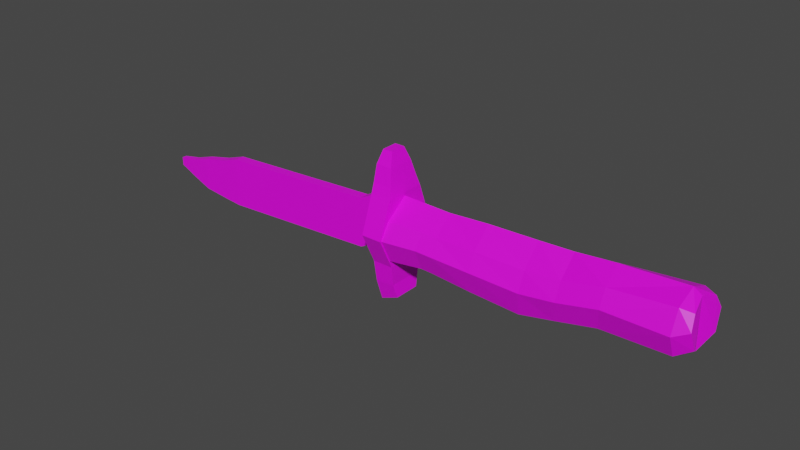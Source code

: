 # Source: knife.blend  (saved by Blender 2.83.20; exported with 4.5.12 LTS)
import bpy
from mathutils import Matrix  # noqa: F401  (used for matrix-valued properties, if any)

bpy.ops.wm.read_factory_settings(use_empty=True)
scene = bpy.context.scene
scene.name = 'Scene'

# ---- collections
col_collection = bpy.data.collections.new('Collection'); scene.collection.children.link(col_collection)

# ---- images (referenced by path relative to the original .blend; pixels are not part of the script)
import os
ASSET_DIR = os.environ.get("B2B_ASSET_DIR", "")  # directory of the original .blend (textures are referenced by path, not embedded)
HERE = os.path.dirname(os.path.abspath(__file__))  # packed textures are extracted next to this script under _unpacked/

def load_image(name, relpath, width, height, colorspace="sRGB"):
    """Load a texture the original file referenced (path relative to the .blend, or extracted next to this script)."""
    p = next((c for c in (os.path.join(HERE, relpath), os.path.join(ASSET_DIR, relpath)) if relpath and os.path.exists(c)), "")
    if p:
        img = bpy.data.images.load(p, check_existing=True)
        img.name = name
    else:  # same state as the original file: an image datablock whose file is absent (Cycles renders it pink)
        img = bpy.data.images.new(name, width, height)
        img.source = "FILE"
        img.filepath = "//" + (relpath or name)
    img.colorspace_settings.name = colorspace
    return img
img_knife_png = load_image('knife.png', 'knife.png', 1024, 1024, 'sRGB')

# ---- materials (node trees are filled in below, after node groups)
mat_material_001 = bpy.data.materials.new('Material.001')
mat_material_001.use_transparent_shadow = False

# ---- material node trees
mat_material_001.use_nodes = True; mat_material_001.node_tree.nodes.clear()
_N = mat_material_001.node_tree.nodes; _L = mat_material_001.node_tree.links
n0 = _N.new('ShaderNodeBsdfPrincipled'); n0.name = 'Principled BSDF'; n0.location = (10, 300)
n0.distribution = 'GGX'
n0.subsurface_method = 'BURLEY'
n0.inputs[3].default_value = 1.45
n0.inputs[27].default_value = (0.0, 0.0, 0.0, 1.0)
n0.inputs[28].default_value = 1.0
n1 = _N.new('ShaderNodeOutputMaterial'); n1.name = 'Material Output'; n1.location = (300, 300)
n2 = _N.new('ShaderNodeTexImage'); n2.name = 'Image Texture'; n2.location = (-280, 280)
n2.image = img_knife_png
n2.interpolation = 'Closest'
_L.new(n0.outputs[0], n1.inputs[0])
_L.new(n2.outputs[0], n0.inputs[0])
n1.is_active_output = True

# ---- world
world_world = bpy.data.worlds.new('World'); scene.world = world_world
world_world.use_nodes = True; world_world.node_tree.nodes.clear()
_N = world_world.node_tree.nodes; _L = world_world.node_tree.links
n0 = _N.new('ShaderNodeOutputWorld'); n0.name = 'World Output'; n0.location = (300, 300)
n1 = _N.new('ShaderNodeBackground'); n1.name = 'Background'; n1.location = (10, 300)
n1.inputs[0].default_value = (0.05088, 0.05088, 0.05088, 1.0)
_L.new(n1.outputs[0], n0.inputs[0])
n0.is_active_output = True
world_world.color = (0.05088, 0.05088, 0.05088)
world_world.use_sun_shadow = False
world_world.sun_shadow_jitter_overblur = 0.0

# ---- meshes
me_cylinder = bpy.data.meshes.new('Cylinder')
me_cylinder.from_pydata([(2.255, -0.1702, 0.3384), (1.768, -0.1702, 0.2944), (2.255, -0.2407, 0.1682), (1.774, -0.2407, 0.1682), (2.255, -0.1702, -0.002038), (1.739, -0.1702, -0.01418), (2.347, -0.1396, 0.3184), (2.364, -0.1975, 0.2164), (2.374, -0.1396, 0.06944), (1.451, -0.1702, 0.2231), (1.457, -0.2407, 0.09684), (1.422, -0.1702, -0.08552), (1.176, -0.1702, 0.1977), (1.181, -0.2407, 0.058), (1.147, -0.1702, -0.1438), (0.7749, -0.1702, 0.1959), (0.7804, -0.2407, 0.06516), (0.7455, -0.1702, -0.1236), (-0.1194, -0.1664, -0.1876), (0.4509, -0.1702, 0.1885), (0.4564, -0.2407, 0.0712), (0.4216, -0.1702, -0.09814), (0.04937, -0.1664, -0.1876), (0.03537, -0.1664, 0.3537), (0.03537, -0.2741, 0.05925), (0.3246, -0.1702, 0.191), (0.3246, -0.2407, 0.07375), (0.3246, -0.1702, -0.0956), (-0.2613, -0.04043, -0.1569), (-0.1333, -0.1664, 0.3537), (0.0206, -0.1873, 0.1875), (0.0206, -0.2649, 0.05844), (0.0206, -0.1873, -0.1279), (-0.1333, -0.2741, 0.05925), (-0.3566, -0.04043, 0.1997), (-0.2613, -0.04043, 0.2474), (0.02212, -0.1426, 0.427), (-0.02911, -0.06456, 0.6655), (-0.1086, -0.06456, 0.6655), (-0.1333, -0.1426, 0.427), (-0.002608, -0.1078, 0.5595), (-0.108, -0.04043, 0.2474), (-0.1333, -0.1078, 0.5595), (-0.02911, -0.06456, 0.6655), (-0.1086, -0.06456, 0.6655), (-0.1143, -0.1426, -0.3606), (0.04046, -0.1426, -0.3491), (-0.108, -0.04043, -0.1569), (-0.09362, -0.1078, -0.5192), (0.05348, -0.1078, -0.462), (-0.1438, -0.1058, 0.0414), (-0.1491, -0.1058, 0.2468), (-0.1491, -0.1467, 0.135), (-0.1397, -0.06716, 0.3651), (-0.1491, -0.09677, 0.2746), (-0.1491, -0.08357, 0.3249), (-0.1397, -0.06716, 0.3651), (-0.1419, -0.09677, -0.02424), (-0.134, -0.08357, -0.08445), (-0.3566, -0.04043, -0.2045), (-1.697, -0.04043, 0.1265), (-1.697, -0.04043, -0.2778), (-1.869, -0.03691, 0.06931), (-1.869, -0.03691, -0.2646), (-2.076, -0.03328, 0.02362), (-2.076, -0.03328, -0.2445), (-2.236, -0.02642, -0.02649), (-2.236, -0.02642, -0.1871), (-2.397, -0.0188, -0.05448), (-2.397, -0.0188, -0.1225), (2.255, 0.0, 0.4089), (1.75, 0.0, 0.3851), (2.255, 0.1702, 0.3384), (1.768, 0.1702, 0.2944), (2.255, 0.2407, 0.1682), (1.774, 0.2407, 0.1682), (2.255, 0.1702, -0.002038), (1.739, 0.1702, -0.01418), (2.255, 0.0, -0.07255), (1.717, 0.0, -0.08124), (2.317, 0.0, 0.368), (2.347, 0.1396, 0.3184), (2.364, 0.1975, 0.2164), (2.374, 0.1396, 0.06944), (2.323, 0.0, -0.02228), (1.438, 0.0, 0.3577), (1.451, 0.1702, 0.2231), (1.457, 0.2407, 0.09684), (1.422, 0.1702, -0.08552), (1.4, 0.0, -0.1526), (1.163, 0.0, 0.3467), (1.176, 0.1702, 0.1977), (1.181, 0.2407, 0.058), (1.147, 0.1702, -0.1438), (1.125, 0.0, -0.218), (0.0206, 0.0, 0.325), (0.03537, 0.0, 0.3537), (-0.3566, 0.0, -0.2045), (0.7621, 0.0, 0.3352), (0.7749, 0.1702, 0.1959), (0.7804, 0.2407, 0.06516), (0.7455, 0.1702, -0.1236), (0.7237, 0.0, -0.193), (-0.3566, 0.0, 0.1997), (0.03537, 0.0, -0.001863), (-0.1194, 0.1664, -0.1876), (0.4381, 0.0, 0.3135), (0.4509, 0.1702, 0.1885), (0.4564, 0.2407, 0.0712), (0.4216, 0.1702, -0.09814), (0.3998, 0.0, -0.1604), (0.04937, 0.1664, -0.1876), (0.03537, 0.1664, 0.3537), (0.03537, 0.2741, 0.05925), (0.3246, 0.0, 0.316), (0.3246, 0.1702, 0.191), (0.3246, 0.2407, 0.07375), (0.3246, 0.1702, -0.0956), (0.3246, 0.0, -0.1579), (-0.002608, 0.0, 0.5595), (-0.2613, 0.04043, -0.1569), (-0.1333, 0.1664, 0.3537), (0.0206, 0.0, 0.325), (0.0206, 0.1873, 0.1875), (0.0206, 0.2649, 0.05844), (0.0206, 0.1873, -0.1279), (0.0206, 0.0, -0.1964), (-0.1333, 0.2741, 0.05925), (0.02212, 0.0, 0.427), (-0.3566, 0.04043, 0.1997), (-0.2613, 0.04043, 0.2474), (-0.02911, 0.0, 0.6655), (0.02212, 0.1426, 0.427), (-0.02911, 0.06456, 0.6655), (-0.1086, 0.06456, 0.6655), (-0.1333, 0.1426, 0.427), (-0.002608, 0.1078, 0.5595), (0.04937, 0.0, -0.1876), (-0.108, 0.04043, 0.2474), (-0.1333, 0.1078, 0.5595), (-0.02911, 0.06456, 0.6655), (-0.1086, 0.0, 0.6655), (-0.02911, 0.0, 0.6655), (-0.1086, 0.06456, 0.6655), (-0.1143, 0.1426, -0.3606), (0.04046, 0.1426, -0.3491), (0.04046, 0.0, -0.3491), (-0.108, 0.04043, -0.1569), (-0.09362, 0.1078, -0.5192), (0.05348, 0.1078, -0.462), (0.05348, 0.0, -0.462), (-0.09362, 0.0, -0.5192), (-0.1491, 0.0, 0.1119), (-0.1491, 0.0, 0.2468), (-0.1438, 0.1058, 0.0414), (-0.1491, 0.0, 0.3249), (-0.1491, 0.1058, 0.2468), (-0.1491, 0.1467, 0.135), (-0.1491, 0.0, 0.2746), (-0.1397, 0.0, 0.3651), (-0.1397, 0.06716, 0.3651), (-0.1491, 0.09677, 0.2746), (-0.1438, 0.0, 0.0414), (-0.1491, 0.08357, 0.3249), (-0.1397, 0.0, 0.3651), (-0.1397, 0.06716, 0.3651), (-0.1419, 0.09677, -0.02424), (-0.1419, 0.0, -0.02424), (-0.134, 0.08357, -0.08445), (-0.134, 0.0, -0.08445), (-0.3566, 0.04043, -0.2045), (-0.2613, 0.0, 0.2474), (-0.2613, 0.0, -0.1569), (-0.108, 0.0, -0.1569), (-0.108, 0.0, 0.2474), (-1.697, 0.0, -0.2778), (-1.697, 0.0, 0.1265), (-1.697, 0.04043, 0.1265), (-1.697, 0.04043, -0.2778), (-1.869, 0.0, -0.2646), (-1.869, 0.0, 0.06931), (-1.869, 0.03691, 0.06931), (-1.869, 0.03691, -0.2646), (-2.076, 0.0, -0.2445), (-2.076, 0.0, 0.02362), (-2.076, 0.03328, 0.02362), (-2.076, 0.03328, -0.2445), (-2.236, 0.0, -0.1871), (-2.236, 0.0, -0.02649), (-2.236, 0.02642, -0.02649), (-2.236, 0.02642, -0.1871), (-2.397, 0.0, -0.1225), (-2.397, 0.0, -0.05448), (-2.397, 0.0188, -0.05448), (-2.397, 0.0188, -0.1225)], [(122, 95)], [(70, 71, 1, 0), (0, 1, 3, 2), (2, 3, 5, 4), (4, 5, 79, 78), (70, 0, 6, 80), (4, 78, 84, 8), (0, 2, 7, 6), (2, 4, 8, 7), (5, 3, 10, 11), (1, 71, 85, 9), (79, 5, 11, 89), (3, 1, 9, 10), (89, 11, 14, 94), (10, 9, 12, 13), (11, 10, 13, 14), (9, 85, 90, 12), (14, 13, 16, 17), (12, 90, 98, 15), (94, 14, 17, 102), (13, 12, 15, 16), (22, 18, 45, 46), (17, 16, 20, 21), (15, 98, 106, 19), (102, 17, 21, 110), (16, 15, 19, 20), (25, 114, 122, 30), (110, 21, 27, 118), (20, 19, 25, 26), (23, 96, 128, 36), (29, 23, 36, 39), (21, 20, 26, 27), (19, 106, 114, 25), (38, 141, 164, 53), (33, 29, 51, 52), (104, 24, 22, 137), (24, 23, 29, 33), (118, 27, 32, 126), (26, 25, 30, 31), (104, 96, 23, 24), (27, 26, 31, 32), (84, 80, 6, 7, 8), (122, 126, 32, 31, 30), (44, 43, 37, 38), (39, 36, 40, 42), (151, 48, 58, 169), (36, 128, 119, 40), (48, 45, 57, 58), (42, 40, 43, 44), (40, 119, 131, 43), (43, 131, 142, 37), (18, 33, 52, 50), (142, 141, 38, 37), (24, 33, 18, 22), (39, 42, 55, 54), (146, 46, 49, 150), (45, 18, 50, 57), (137, 22, 46, 146), (151, 150, 49, 48), (42, 44, 56, 55), (46, 45, 48, 49), (52, 51, 153, 152), (153, 51, 54, 158), (158, 54, 55, 155), (155, 55, 56, 159), (159, 56, 53, 164), (52, 152, 162, 50), (50, 162, 167, 57), (57, 167, 169, 58), (44, 38, 53, 56), (29, 39, 54, 51), (61, 60, 62, 63), (34, 103, 176, 60), (173, 174, 41, 47), (47, 41, 35, 28), (172, 173, 47, 28), (174, 171, 35, 41), (35, 171, 103, 34), (172, 28, 59, 97), (97, 59, 61, 175), (28, 35, 34, 59), (59, 34, 60, 61), (63, 62, 64, 65), (60, 176, 180, 62), (175, 61, 63, 179), (65, 64, 66, 67), (62, 180, 184, 64), (179, 63, 65, 183), (187, 67, 69, 191), (64, 184, 188, 66), (183, 65, 67, 187), (69, 68, 192, 191), (67, 66, 68, 69), (66, 188, 192, 68), (70, 72, 73, 71), (72, 74, 75, 73), (74, 76, 77, 75), (76, 78, 79, 77), (70, 80, 81, 72), (76, 83, 84, 78), (72, 81, 82, 74), (74, 82, 83, 76), (77, 88, 87, 75), (73, 86, 85, 71), (79, 89, 88, 77), (75, 87, 86, 73), (89, 94, 93, 88), (87, 92, 91, 86), (88, 93, 92, 87), (86, 91, 90, 85), (93, 101, 100, 92), (91, 99, 98, 90), (94, 102, 101, 93), (92, 100, 99, 91), (111, 145, 144, 105), (101, 109, 108, 100), (99, 107, 106, 98), (102, 110, 109, 101), (100, 108, 107, 99), (115, 123, 122, 114), (110, 118, 117, 109), (108, 116, 115, 107), (112, 132, 128, 96), (121, 135, 132, 112), (109, 117, 116, 108), (107, 115, 114, 106), (134, 160, 164, 141), (127, 157, 156, 121), (104, 137, 111, 113), (113, 127, 121, 112), (118, 126, 125, 117), (116, 124, 123, 115), (104, 113, 112, 96), (117, 125, 124, 116), (84, 83, 82, 81, 80), (122, 123, 124, 125, 126), (143, 134, 133, 140), (135, 139, 136, 132), (151, 169, 168, 148), (132, 136, 119, 128), (148, 168, 166, 144), (139, 143, 140, 136), (136, 140, 131, 119), (140, 133, 142, 131), (105, 154, 157, 127), (142, 133, 134, 141), (113, 111, 105, 127), (135, 161, 163, 139), (146, 150, 149, 145), (144, 166, 154, 105), (137, 146, 145, 111), (151, 148, 149, 150), (139, 163, 165, 143), (145, 149, 148, 144), (157, 152, 153, 156), (153, 158, 161, 156), (158, 155, 163, 161), (155, 159, 165, 163), (159, 164, 160, 165), (157, 154, 162, 152), (154, 166, 167, 162), (166, 168, 169, 167), (143, 165, 160, 134), (121, 156, 161, 135), (178, 182, 181, 177), (129, 177, 176, 103), (173, 147, 138, 174), (147, 120, 130, 138), (172, 120, 147, 173), (174, 138, 130, 171), (130, 129, 103, 171), (172, 97, 170, 120), (97, 175, 178, 170), (120, 170, 129, 130), (170, 178, 177, 129), (182, 186, 185, 181), (177, 181, 180, 176), (175, 179, 182, 178), (186, 190, 189, 185), (181, 185, 184, 180), (179, 183, 186, 182), (187, 191, 194, 190), (185, 189, 188, 184), (183, 187, 190, 186), (194, 191, 192, 193), (190, 194, 193, 189), (189, 193, 192, 188)])
_uv = me_cylinder.uv_layers.new(name='UVMap')
_uv.uv.foreach_set('vector', [0.9343, 0.7561, 0.8366, 0.7405, 0.8402, 0.6813, 0.9343, 0.71, 0.9343, 0.71, 0.8402, 0.6813, 0.8412, 0.5989, 0.9343, 0.5989, 0.9343, 0.5989, 0.8412, 0.5989, 0.8345, 0.4798, 0.9343, 0.4877, 0.9343, 0.4877, 0.8345, 0.4798, 0.8303, 0.436, 0.9343, 0.4416, 0.9343, 0.7561, 0.9343, 0.71, 0.9521, 0.6969, 0.9463, 0.7294, 0.9343, 0.4877, 0.9343, 0.4416, 0.9473, 0.4745, 0.9572, 0.5344, 0.9343, 0.71, 0.9343, 0.5989, 0.9553, 0.6304, 0.9521, 0.6969, 0.9343, 0.5989, 0.9343, 0.4877, 0.9572, 0.5344, 0.9553, 0.6304, 0.8345, 0.4798, 0.8412, 0.5989, 0.7799, 0.5523, 0.7731, 0.4332, 0.8402, 0.6813, 0.8366, 0.7405, 0.7763, 0.7226, 0.7788, 0.6347, 0.8303, 0.436, 0.8345, 0.4798, 0.7731, 0.4332, 0.7689, 0.3894, 0.8412, 0.5989, 0.8402, 0.6813, 0.7788, 0.6347, 0.7799, 0.5523, 0.7689, 0.3894, 0.7731, 0.4332, 0.72, 0.3951, 0.7157, 0.3466, 0.7799, 0.5523, 0.7788, 0.6347, 0.7256, 0.6182, 0.7267, 0.5269, 0.7731, 0.4332, 0.7799, 0.5523, 0.7267, 0.5269, 0.72, 0.3951, 0.7788, 0.6347, 0.7763, 0.7226, 0.7232, 0.7154, 0.7256, 0.6182, 0.72, 0.3951, 0.7267, 0.5269, 0.6492, 0.5316, 0.6424, 0.4083, 0.7256, 0.6182, 0.7232, 0.7154, 0.6456, 0.7079, 0.6481, 0.6169, 0.7157, 0.3466, 0.72, 0.3951, 0.6424, 0.4083, 0.6382, 0.363, 0.7267, 0.5269, 0.7256, 0.6182, 0.6481, 0.6169, 0.6492, 0.5316, 0.5079, 0.3665, 0.4752, 0.3665, 0.4762, 0.2536, 0.5061, 0.261, 0.6424, 0.4083, 0.6492, 0.5316, 0.5865, 0.5355, 0.5798, 0.4249, 0.6481, 0.6169, 0.6456, 0.7079, 0.583, 0.6937, 0.5855, 0.6121, 0.6382, 0.363, 0.6424, 0.4083, 0.5798, 0.4249, 0.5756, 0.3843, 0.6492, 0.5316, 0.6481, 0.6169, 0.5855, 0.6121, 0.5865, 0.5355, 0.5611, 0.6138, 0.5611, 0.6954, 0.5023, 0.7013, 0.5023, 0.6114, 0.5756, 0.3843, 0.5798, 0.4249, 0.5611, 0.4266, 0.5611, 0.3859, 0.5865, 0.5355, 0.5855, 0.6121, 0.5611, 0.6138, 0.5611, 0.5372, 0.5051, 0.72, 0.5051, 0.72, 0.5026, 0.7679, 0.5026, 0.7679, 0.4725, 0.72, 0.5051, 0.72, 0.5026, 0.7679, 0.4725, 0.7679, 0.5798, 0.4249, 0.5865, 0.5355, 0.5611, 0.5372, 0.5611, 0.4266, 0.5855, 0.6121, 0.583, 0.6937, 0.5611, 0.6954, 0.5611, 0.6138, 0.4773, 0.9236, 0.4773, 0.9236, 0.4713, 0.7274, 0.4713, 0.7274, 0.4725, 0.5277, 0.4725, 0.72, 0.4695, 0.6502, 0.4695, 0.5772, 0.5051, 0.4878, 0.5051, 0.5277, 0.5079, 0.3665, 0.5079, 0.3665, 0.5051, 0.5277, 0.5051, 0.72, 0.4725, 0.72, 0.4725, 0.5277, 0.5611, 0.3859, 0.5611, 0.4266, 0.5023, 0.4055, 0.5023, 0.3607, 0.5611, 0.5372, 0.5611, 0.6138, 0.5023, 0.6114, 0.5023, 0.5272, 0.5051, 0.4878, 0.5051, 0.72, 0.5051, 0.72, 0.5051, 0.5277, 0.5611, 0.4266, 0.5611, 0.5372, 0.5023, 0.5272, 0.5023, 0.4055, 0.9473, 0.4745, 0.9463, 0.7294, 0.9521, 0.6969, 0.9553, 0.6304, 0.9572, 0.5344, 0.5023, 0.7013, 0.5023, 0.3607, 0.5023, 0.4055, 0.5023, 0.5272, 0.5023, 0.6114, 0.4773, 0.9236, 0.4927, 0.9236, 0.4927, 0.9236, 0.4773, 0.9236, 0.4725, 0.7679, 0.5026, 0.7679, 0.4978, 0.8544, 0.4725, 0.8544, 0.4802, 0.1499, 0.4802, 0.1499, 0.4724, 0.4339, 0.4724, 0.4339, 0.5026, 0.7679, 0.5026, 0.7679, 0.4978, 0.8544, 0.4978, 0.8544, 0.4802, 0.1499, 0.4762, 0.2536, 0.4709, 0.4732, 0.4724, 0.4339, 0.4725, 0.8544, 0.4978, 0.8544, 0.4927, 0.9236, 0.4773, 0.9236, 0.4978, 0.8544, 0.4978, 0.8544, 0.4927, 0.9236, 0.4927, 0.9236, 0.4927, 0.9236, 0.4927, 0.9236, 0.4927, 0.9236, 0.4927, 0.9236, 0.4752, 0.3665, 0.4725, 0.5277, 0.4695, 0.5772, 0.4705, 0.5161, 0.4927, 0.9236, 0.4773, 0.9236, 0.4773, 0.9236, 0.4927, 0.9236, 0.5051, 0.5277, 0.4725, 0.5277, 0.4752, 0.3665, 0.5079, 0.3665, 0.4725, 0.7679, 0.4725, 0.8544, 0.4695, 0.7012, 0.4695, 0.6683, 0.5061, 0.261, 0.5061, 0.261, 0.5086, 0.1873, 0.5086, 0.1873, 0.4762, 0.2536, 0.4752, 0.3665, 0.4705, 0.5161, 0.4709, 0.4732, 0.5079, 0.3665, 0.5079, 0.3665, 0.5061, 0.261, 0.5061, 0.261, 0.4802, 0.1499, 0.5086, 0.1873, 0.5086, 0.1873, 0.4802, 0.1499, 0.4725, 0.8544, 0.4773, 0.9236, 0.4713, 0.7274, 0.4695, 0.7012, 0.5061, 0.261, 0.4762, 0.2536, 0.4802, 0.1499, 0.5086, 0.1873, 0.4695, 0.5772, 0.4695, 0.6502, 0.4695, 0.6502, 0.4695, 0.5621, 0.4695, 0.6502, 0.4695, 0.6502, 0.4695, 0.6683, 0.4695, 0.6683, 0.4695, 0.6683, 0.4695, 0.6683, 0.4695, 0.7012, 0.4695, 0.7012, 0.4695, 0.7012, 0.4695, 0.7012, 0.4713, 0.7274, 0.4713, 0.7274, 0.4713, 0.7274, 0.4713, 0.7274, 0.4713, 0.7274, 0.4713, 0.7274, 0.4695, 0.5772, 0.4695, 0.5621, 0.4705, 0.5161, 0.4705, 0.5161, 0.4705, 0.5161, 0.4705, 0.5161, 0.4709, 0.4732, 0.4709, 0.4732, 0.4709, 0.4732, 0.4709, 0.4732, 0.4724, 0.4339, 0.4724, 0.4339, 0.4773, 0.9236, 0.4773, 0.9236, 0.4713, 0.7274, 0.4713, 0.7274, 0.4725, 0.72, 0.4725, 0.7679, 0.4695, 0.6683, 0.4695, 0.6502, 0.1702, 0.3076, 0.1702, 0.5716, 0.1369, 0.5343, 0.1369, 0.3162, 0.4294, 0.6195, 0.4294, 0.6195, 0.1702, 0.5716, 0.1702, 0.5716, 0.4774, 0.3866, 0.4774, 0.6506, 0.4774, 0.6506, 0.4774, 0.3866, 0.4774, 0.3866, 0.4774, 0.6506, 0.4478, 0.6506, 0.4478, 0.3866, 0.4478, 0.3866, 0.4774, 0.3866, 0.4774, 0.3866, 0.4478, 0.3866, 0.4774, 0.6506, 0.4478, 0.6506, 0.4478, 0.6506, 0.4774, 0.6506, 0.4478, 0.6506, 0.4478, 0.6506, 0.4294, 0.6195, 0.4294, 0.6195, 0.4478, 0.3866, 0.4478, 0.3866, 0.4294, 0.3555, 0.4294, 0.3555, 0.4294, 0.3555, 0.4294, 0.3555, 0.1702, 0.3076, 0.1702, 0.3076, 0.4478, 0.3866, 0.4478, 0.6506, 0.4294, 0.6195, 0.4294, 0.3555, 0.4294, 0.3555, 0.4294, 0.6195, 0.1702, 0.5716, 0.1702, 0.3076, 0.1369, 0.3162, 0.1369, 0.5343, 0.09693, 0.5044, 0.09693, 0.3293, 0.1702, 0.5716, 0.1702, 0.5716, 0.1369, 0.5343, 0.1369, 0.5343, 0.1702, 0.3076, 0.1702, 0.3076, 0.1369, 0.3162, 0.1369, 0.3162, 0.09693, 0.3293, 0.09693, 0.5044, 0.06612, 0.4717, 0.06612, 0.3668, 0.1369, 0.5343, 0.1369, 0.5343, 0.09693, 0.5044, 0.09693, 0.5044, 0.1369, 0.3162, 0.1369, 0.3162, 0.09693, 0.3293, 0.09693, 0.3293, 0.06612, 0.3668, 0.06612, 0.3668, 0.03497, 0.409, 0.03497, 0.409, 0.09693, 0.5044, 0.09693, 0.5044, 0.06612, 0.4717, 0.06612, 0.4717, 0.09693, 0.3293, 0.09693, 0.3293, 0.06612, 0.3668, 0.06612, 0.3668, 0.03497, 0.409, 0.03497, 0.4534, 0.03497, 0.4534, 0.03497, 0.409, 0.06612, 0.3668, 0.06612, 0.4717, 0.03497, 0.4534, 0.03497, 0.409, 0.06612, 0.4717, 0.06612, 0.4717, 0.03497, 0.4534, 0.03497, 0.4534, 0.9343, 0.7561, 0.9343, 0.71, 0.8402, 0.6813, 0.8366, 0.7405, 0.9343, 0.71, 0.9343, 0.5989, 0.8412, 0.5989, 0.8402, 0.6813, 0.9343, 0.5989, 0.9343, 0.4877, 0.8345, 0.4798, 0.8412, 0.5989, 0.9343, 0.4877, 0.9343, 0.4416, 0.8303, 0.436, 0.8345, 0.4798, 0.9343, 0.7561, 0.9463, 0.7294, 0.9521, 0.6969, 0.9343, 0.71, 0.9343, 0.4877, 0.9572, 0.5344, 0.9473, 0.4745, 0.9343, 0.4416, 0.9343, 0.71, 0.9521, 0.6969, 0.9553, 0.6304, 0.9343, 0.5989, 0.9343, 0.5989, 0.9553, 0.6304, 0.9572, 0.5344, 0.9343, 0.4877, 0.8345, 0.4798, 0.7731, 0.4332, 0.7799, 0.5523, 0.8412, 0.5989, 0.8402, 0.6813, 0.7788, 0.6347, 0.7763, 0.7226, 0.8366, 0.7405, 0.8303, 0.436, 0.7689, 0.3894, 0.7731, 0.4332, 0.8345, 0.4798, 0.8412, 0.5989, 0.7799, 0.5523, 0.7788, 0.6347, 0.8402, 0.6813, 0.7689, 0.3894, 0.7157, 0.3466, 0.72, 0.3951, 0.7731, 0.4332, 0.7799, 0.5523, 0.7267, 0.5269, 0.7256, 0.6182, 0.7788, 0.6347, 0.7731, 0.4332, 0.72, 0.3951, 0.7267, 0.5269, 0.7799, 0.5523, 0.7788, 0.6347, 0.7256, 0.6182, 0.7232, 0.7154, 0.7763, 0.7226, 0.72, 0.3951, 0.6424, 0.4083, 0.6492, 0.5316, 0.7267, 0.5269, 0.7256, 0.6182, 0.6481, 0.6169, 0.6456, 0.7079, 0.7232, 0.7154, 0.7157, 0.3466, 0.6382, 0.363, 0.6424, 0.4083, 0.72, 0.3951, 0.7267, 0.5269, 0.6492, 0.5316, 0.6481, 0.6169, 0.7256, 0.6182, 0.5079, 0.3665, 0.5061, 0.261, 0.4762, 0.2536, 0.4752, 0.3665, 0.6424, 0.4083, 0.5798, 0.4249, 0.5865, 0.5355, 0.6492, 0.5316, 0.6481, 0.6169, 0.5855, 0.6121, 0.583, 0.6937, 0.6456, 0.7079, 0.6382, 0.363, 0.5756, 0.3843, 0.5798, 0.4249, 0.6424, 0.4083, 0.6492, 0.5316, 0.5865, 0.5355, 0.5855, 0.6121, 0.6481, 0.6169, 0.5611, 0.6138, 0.5023, 0.6114, 0.5023, 0.7013, 0.5611, 0.6954, 0.5756, 0.3843, 0.5611, 0.3859, 0.5611, 0.4266, 0.5798, 0.4249, 0.5865, 0.5355, 0.5611, 0.5372, 0.5611, 0.6138, 0.5855, 0.6121, 0.5051, 0.72, 0.5026, 0.7679, 0.5026, 0.7679, 0.5051, 0.72, 0.4725, 0.72, 0.4725, 0.7679, 0.5026, 0.7679, 0.5051, 0.72, 0.5798, 0.4249, 0.5611, 0.4266, 0.5611, 0.5372, 0.5865, 0.5355, 0.5855, 0.6121, 0.5611, 0.6138, 0.5611, 0.6954, 0.583, 0.6937, 0.4773, 0.9236, 0.4713, 0.7274, 0.4713, 0.7274, 0.4773, 0.9236, 0.4725, 0.5277, 0.4695, 0.5772, 0.4695, 0.6502, 0.4725, 0.72, 0.5051, 0.4878, 0.5079, 0.3665, 0.5079, 0.3665, 0.5051, 0.5277, 0.5051, 0.5277, 0.4725, 0.5277, 0.4725, 0.72, 0.5051, 0.72, 0.5611, 0.3859, 0.5023, 0.3607, 0.5023, 0.4055, 0.5611, 0.4266, 0.5611, 0.5372, 0.5023, 0.5272, 0.5023, 0.6114, 0.5611, 0.6138, 0.5051, 0.4878, 0.5051, 0.5277, 0.5051, 0.72, 0.5051, 0.72, 0.5611, 0.4266, 0.5023, 0.4055, 0.5023, 0.5272, 0.5611, 0.5372, 0.9473, 0.4745, 0.9572, 0.5344, 0.9553, 0.6304, 0.9521, 0.6969, 0.9463, 0.7294, 0.5023, 0.7013, 0.5023, 0.6114, 0.5023, 0.5272, 0.5023, 0.4055, 0.5023, 0.3607, 0.4773, 0.9236, 0.4773, 0.9236, 0.4927, 0.9236, 0.4927, 0.9236, 0.4725, 0.7679, 0.4725, 0.8544, 0.4978, 0.8544, 0.5026, 0.7679, 0.4802, 0.1499, 0.4724, 0.4339, 0.4724, 0.4339, 0.4802, 0.1499, 0.5026, 0.7679, 0.4978, 0.8544, 0.4978, 0.8544, 0.5026, 0.7679, 0.4802, 0.1499, 0.4724, 0.4339, 0.4709, 0.4732, 0.4762, 0.2536, 0.4725, 0.8544, 0.4773, 0.9236, 0.4927, 0.9236, 0.4978, 0.8544, 0.4978, 0.8544, 0.4927, 0.9236, 0.4927, 0.9236, 0.4978, 0.8544, 0.4927, 0.9236, 0.4927, 0.9236, 0.4927, 0.9236, 0.4927, 0.9236, 0.4752, 0.3665, 0.4705, 0.5161, 0.4695, 0.5772, 0.4725, 0.5277, 0.4927, 0.9236, 0.4927, 0.9236, 0.4773, 0.9236, 0.4773, 0.9236, 0.5051, 0.5277, 0.5079, 0.3665, 0.4752, 0.3665, 0.4725, 0.5277, 0.4725, 0.7679, 0.4695, 0.6683, 0.4695, 0.7012, 0.4725, 0.8544, 0.5061, 0.261, 0.5086, 0.1873, 0.5086, 0.1873, 0.5061, 0.261, 0.4762, 0.2536, 0.4709, 0.4732, 0.4705, 0.5161, 0.4752, 0.3665, 0.5079, 0.3665, 0.5061, 0.261, 0.5061, 0.261, 0.5079, 0.3665, 0.4802, 0.1499, 0.4802, 0.1499, 0.5086, 0.1873, 0.5086, 0.1873, 0.4725, 0.8544, 0.4695, 0.7012, 0.4713, 0.7274, 0.4773, 0.9236, 0.5061, 0.261, 0.5086, 0.1873, 0.4802, 0.1499, 0.4762, 0.2536, 0.4695, 0.5772, 0.4695, 0.5621, 0.4695, 0.6502, 0.4695, 0.6502, 0.4695, 0.6502, 0.4695, 0.6683, 0.4695, 0.6683, 0.4695, 0.6502, 0.4695, 0.6683, 0.4695, 0.7012, 0.4695, 0.7012, 0.4695, 0.6683, 0.4695, 0.7012, 0.4713, 0.7274, 0.4713, 0.7274, 0.4695, 0.7012, 0.4713, 0.7274, 0.4713, 0.7274, 0.4713, 0.7274, 0.4713, 0.7274, 0.4695, 0.5772, 0.4705, 0.5161, 0.4705, 0.5161, 0.4695, 0.5621, 0.4705, 0.5161, 0.4709, 0.4732, 0.4709, 0.4732, 0.4705, 0.5161, 0.4709, 0.4732, 0.4724, 0.4339, 0.4724, 0.4339, 0.4709, 0.4732, 0.4773, 0.9236, 0.4713, 0.7274, 0.4713, 0.7274, 0.4773, 0.9236, 0.4725, 0.72, 0.4695, 0.6502, 0.4695, 0.6683, 0.4725, 0.7679, 0.1702, 0.3076, 0.1369, 0.3162, 0.1369, 0.5343, 0.1702, 0.5716, 0.4294, 0.6195, 0.1702, 0.5716, 0.1702, 0.5716, 0.4294, 0.6195, 0.4774, 0.3866, 0.4774, 0.3866, 0.4774, 0.6506, 0.4774, 0.6506, 0.4774, 0.3866, 0.4478, 0.3866, 0.4478, 0.6506, 0.4774, 0.6506, 0.4478, 0.3866, 0.4478, 0.3866, 0.4774, 0.3866, 0.4774, 0.3866, 0.4774, 0.6506, 0.4774, 0.6506, 0.4478, 0.6506, 0.4478, 0.6506, 0.4478, 0.6506, 0.4294, 0.6195, 0.4294, 0.6195, 0.4478, 0.6506, 0.4478, 0.3866, 0.4294, 0.3555, 0.4294, 0.3555, 0.4478, 0.3866, 0.4294, 0.3555, 0.1702, 0.3076, 0.1702, 0.3076, 0.4294, 0.3555, 0.4478, 0.3866, 0.4294, 0.3555, 0.4294, 0.6195, 0.4478, 0.6506, 0.4294, 0.3555, 0.1702, 0.3076, 0.1702, 0.5716, 0.4294, 0.6195, 0.1369, 0.3162, 0.09693, 0.3293, 0.09693, 0.5044, 0.1369, 0.5343, 0.1702, 0.5716, 0.1369, 0.5343, 0.1369, 0.5343, 0.1702, 0.5716, 0.1702, 0.3076, 0.1369, 0.3162, 0.1369, 0.3162, 0.1702, 0.3076, 0.09693, 0.3293, 0.06612, 0.3668, 0.06612, 0.4717, 0.09693, 0.5044, 0.1369, 0.5343, 0.09693, 0.5044, 0.09693, 0.5044, 0.1369, 0.5343, 0.1369, 0.3162, 0.09693, 0.3293, 0.09693, 0.3293, 0.1369, 0.3162, 0.06612, 0.3668, 0.03497, 0.409, 0.03497, 0.409, 0.06612, 0.3668, 0.09693, 0.5044, 0.06612, 0.4717, 0.06612, 0.4717, 0.09693, 0.5044, 0.09693, 0.3293, 0.06612, 0.3668, 0.06612, 0.3668, 0.09693, 0.3293, 0.03497, 0.409, 0.03497, 0.409, 0.03497, 0.4534, 0.03497, 0.4534, 0.06612, 0.3668, 0.03497, 0.409, 0.03497, 0.4534, 0.06612, 0.4717, 0.06612, 0.4717, 0.03497, 0.4534, 0.03497, 0.4534, 0.06612, 0.4717])
me_cylinder.materials.append(mat_material_001)
me_cylinder.use_remesh_fix_poles = True
me_cylinder.use_remesh_preserve_attributes = False
me_cylinder.use_mirror_vertex_groups = False
me_cylinder.update()

# ---- objects
ob_empty = bpy.data.objects.new('Empty', img_knife_png)
ob_cylinder = bpy.data.objects.new('Cylinder', me_cylinder)

# ---- transforms, parenting, visibility, modifiers, constraints
ob_empty.location = (-9.537e-07, -2.194e-09, 0.01633)
ob_empty.rotation_euler = (1.571, -0.0, -0.0)
ob_empty.empty_display_type = 'IMAGE'
ob_empty.empty_display_size = 5.0
ob_empty.lineart.crease_threshold = 0.0
ob_cylinder.location = (0.0, 0.0, 0.0)
ob_cylinder.lineart.crease_threshold = 0.0

# ---- collection membership
col_collection.objects.link(ob_empty)
col_collection.objects.link(ob_cylinder)

# ---- scene / render settings (as saved in the file)
scene.frame_start = 1; scene.frame_end = 250; scene.frame_set(1)
scene.render.engine = 'BLENDER_EEVEE_NEXT'
scene.cycles.use_denoising = False
scene.cycles.samples = 128
scene.cycles.sampling_pattern = 'TABULATED_SOBOL'
scene.cycles.use_adaptive_sampling = False
scene.cycles.use_light_tree = False
scene.view_settings.view_transform = 'Filmic'
bpy.context.view_layer.update()

# ---- added for rendering (the .blend has no active camera and no usable light): camera, sun
cam_auto = bpy.data.cameras.new('AutoCamera')
cam_auto.lens = 50.0
cam_auto.sensor_width = 36.0
cam_auto.clip_end = 1000.0
ob_auto_camera = bpy.data.objects.new('AutoCamera', cam_auto)
scene.collection.objects.link(ob_auto_camera)
ob_auto_camera.location = (4.56462, -5.49148, 3.73411)
ob_auto_camera.rotation_euler = (1.09748, -7.21219e-08, 0.694738)
scene.camera = ob_auto_camera
light_auto_sun = bpy.data.lights.new('AutoSun', 'SUN')
light_auto_sun.energy = 3.0
light_auto_sun.angle = 0.0523599
ob_auto_sun = bpy.data.objects.new('AutoSun', light_auto_sun)
scene.collection.objects.link(ob_auto_sun)
ob_auto_sun.rotation_euler = (0.872665, 0.174533, 0.523599)
bpy.context.view_layer.update()
